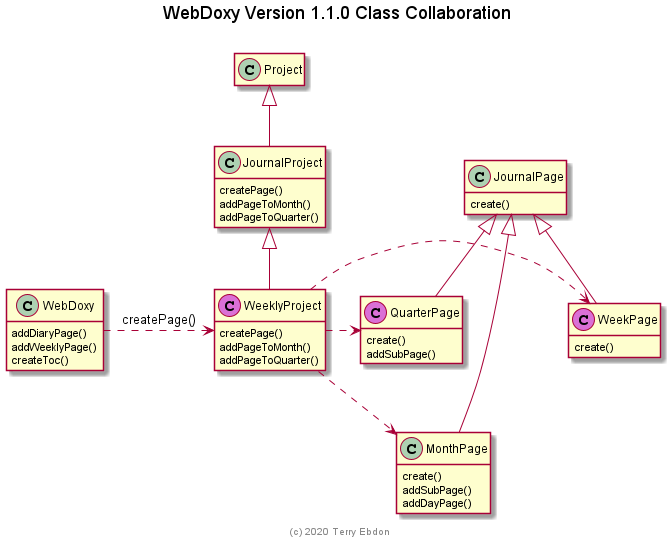

The diagram above was rendered by PlantUML. Its source (embedded in the PNG):
@startuml 2020-06-01_web_doxy_v1_1_design.png
  title WebDoxy Version 1.1.0 Class Collaboration \n
   hide empty members

  class Project
  class JournalProject extends Project{
    createPage()
    addPageToMonth()
    addPageToQuarter()
  }

  class WeeklyProject << (C,orchid) >> extends JournalProject {
    createPage()
    addPageToMonth()
    addPageToQuarter()
  }

  class QuarterPage << (C,orchid) >> extends JournalPage {
    create()
    addSubPage()
  }

  class WeekPage << (C,orchid) >> extends JournalPage {
    create()
  }

  class JournalPage {
    create()
  }

  class MonthPage extends JournalPage {
    create()
    addSubPage()
    addDayPage()
  }

  class WebDoxy {
    addDiaryPage()
    addWeeklyPage()
    createToc()
  }

  WebDoxy .> WeeklyProject : createPage()

  WeeklyProject  .> WeekPage
  WeeklyProject  .> QuarterPage
  WeeklyProject ..> MonthPage

  center footer (c) 2020 Terry Ebdon
@enduml